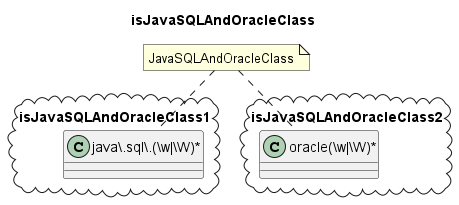

The diagram above was rendered by PlantUML. Its source (embedded in the PNG):
@startuml isJavaSQLAndOracleClass
title isJavaSQLAndOracleClass
package isJavaSQLAndOracleClass1 <<Cloud>> {
class "java\\.sql\\.(\\w|\\W)*" as class {
}
}
package isJavaSQLAndOracleClass2 <<Cloud>> {
class "oracle(\\w|\\W)*" as class1 {
}
}
note "JavaSQLAndOracleClass" as JavaSQLAndOracleClass
JavaSQLAndOracleClass .. class
JavaSQLAndOracleClass .. class1
@enduml